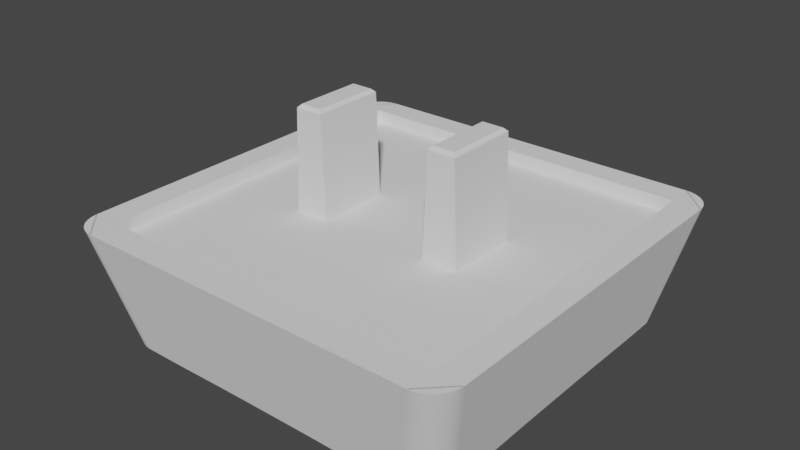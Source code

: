 # Source: choc-v1_15.5mm.blend  (saved by Blender 3.3.6; exported with 4.5.12 LTS)
import bpy
from mathutils import Matrix  # noqa: F401  (used for matrix-valued properties, if any)

bpy.ops.wm.read_factory_settings(use_empty=True)
scene = bpy.context.scene
scene.name = 'Scene'

# ---- collections
col_collection = bpy.data.collections.new('Collection'); scene.collection.children.link(col_collection)
col_parts = bpy.data.collections.new('Parts'); scene.collection.children.link(col_parts)

# ---- world
world_world = bpy.data.worlds.new('World'); scene.world = world_world
world_world.use_nodes = True; world_world.node_tree.nodes.clear()
_N = world_world.node_tree.nodes; _L = world_world.node_tree.links
n0 = _N.new('ShaderNodeOutputWorld'); n0.name = 'World Output'; n0.location = (300, 300)
n1 = _N.new('ShaderNodeBackground'); n1.name = 'Background'; n1.location = (10, 300)
n1.inputs[0].default_value = (0.05088, 0.05088, 0.05088, 1.0)
_L.new(n1.outputs[0], n0.inputs[0])
n0.is_active_output = True
world_world.color = (0.05088, 0.05088, 0.05088)
world_world.use_sun_shadow = False
world_world.sun_shadow_jitter_overblur = 0.0

# ---- meshes
me_kailh_choc_low_profile_keycap_002 = bpy.data.meshes.new('kailh_choc_low_profile_keycap.002')
me_kailh_choc_low_profile_keycap_002.from_pydata([(-2.1, 1.4, 4.0), (-3.45, 1.4, 4.0), (-2.1, -1.4, 4.0), (-3.45, -1.4, 4.0), (-2.25, 1.4, 0.125), (-3.3, 1.4, 0.125), (-2.25, -1.4, 0.125), (-3.3, -1.4, 0.125), (-2.375, -1.275, 0.0), (-2.375, 1.275, 0.0), (-3.175, -1.275, 0.0), (-3.175, 1.275, 0.0), (2.1, 1.4, 4.0), (3.45, 1.4, 4.0), (2.1, -1.4, 4.0), (3.45, -1.4, 4.0), (2.25, 1.4, 0.125), (3.3, 1.4, 0.125), (2.25, -1.4, 0.125), (3.3, -1.4, 0.125), (2.375, -1.275, 0.0), (2.375, 1.275, 0.0), (3.175, -1.275, 0.0), (3.175, 1.275, 0.0), (-7.747, 0.0, 3.5), (-6.714, 0.0, 7.97), (0.0, 0.0, 7.5), (0.0, 7.747, 3.5), (0.0, 6.714, 7.97), (-7.747, 6.714, 3.5), (-6.714, 7.747, 3.5), (0.0, 6.714, 3.494), (-6.714, 0.0, 3.494), (-6.714, 6.714, 3.5), (-6.714, 0.0, 3.996), (0.0, 0.0, 4.0), (0.0, 6.714, 3.996), (-6.714, 6.714, 4.008), (0.0, 1.119, 7.5), (0.0, 2.238, 7.539), (0.0, 3.357, 7.634), (0.0, 4.476, 7.758), (0.0, 5.595, 7.88), (-6.714, 5.595, 8.0), (-6.714, 4.476, 8.0), (-6.714, 3.357, 7.99), (-6.714, 2.238, 7.976), (-6.714, 1.119, 7.97), (-1.119, 6.714, 7.97), (-2.238, 6.714, 7.976), (-3.357, 6.714, 7.99), (-4.476, 6.714, 8.0), (-5.595, 6.714, 8.0), (-5.595, 0.0, 7.88), (-4.476, 0.0, 7.758), (-3.357, 0.0, 7.634), (-2.238, 0.0, 7.539), (-1.119, 0.0, 7.5), (-5.595, 5.595, 7.998), (-4.476, 5.595, 7.97), (-3.357, 5.595, 7.928), (-2.238, 5.595, 7.893), (-1.119, 5.595, 7.88), (-5.595, 4.476, 7.97), (-4.476, 4.476, 7.906), (-3.357, 4.476, 7.834), (-2.238, 4.476, 7.779), (-1.119, 4.476, 7.758), (-5.595, 3.357, 7.928), (-4.476, 3.357, 7.834), (-3.357, 3.357, 7.736), (-2.238, 3.357, 7.662), (-1.119, 3.357, 7.634), (-5.595, 2.238, 7.893), (-4.476, 2.238, 7.779), (-3.357, 2.238, 7.662), (-2.238, 2.238, 7.573), (-1.119, 2.238, 7.539), (-5.595, 1.119, 7.88), (-4.476, 1.119, 7.758), (-3.357, 1.119, 7.634), (-2.238, 1.119, 7.539), (-1.119, 1.119, 7.5), (-7.747, 6.646, 3.5), (-6.646, 7.747, 3.5), (-6.714, 7.747, 3.5), (-7.747, 6.714, 3.5), (-7.744, 6.732, 3.5), (-7.734, 6.818, 3.5), (-7.717, 6.903, 3.5), (-7.694, 6.986, 3.5), (-7.664, 7.067, 3.5), (-7.627, 7.146, 3.5), (-7.585, 7.221, 3.5), (-7.537, 7.293, 3.5), (-7.483, 7.361, 3.5), (-7.425, 7.425, 3.5), (-7.361, 7.483, 3.5), (-7.293, 7.537, 3.5), (-7.221, 7.585, 3.5), (-7.146, 7.627, 3.5), (-7.067, 7.664, 3.5), (-6.986, 7.694, 3.5), (-6.903, 7.717, 3.5), (-6.818, 7.734, 3.5), (-6.732, 7.744, 3.5), (-5.613, 6.714, 8.0), (-6.715, 5.613, 8.0), (-5.699, 6.711, 8.0), (-5.785, 6.701, 8.0), (-5.87, 6.684, 8.0), (-5.953, 6.661, 8.0), (-6.034, 6.631, 8.0), (-6.113, 6.594, 8.0), (-6.188, 6.552, 8.0), (-6.26, 6.504, 8.0), (-6.328, 6.45, 8.0), (-6.392, 6.392, 8.0), (-6.45, 6.328, 8.0), (-6.504, 6.26, 8.0), (-6.552, 6.188, 8.0), (-6.594, 6.113, 8.0), (-6.631, 6.034, 8.0), (-6.661, 5.953, 8.0), (-6.684, 5.87, 8.0), (-6.701, 5.785, 8.0), (-6.711, 5.699, 8.0), (7.747, 0.0, 3.5), (6.714, 0.0, 7.97), (7.747, 6.714, 3.5), (6.714, 7.747, 3.5), (6.714, 0.0, 3.494), (6.714, 6.714, 3.5), (6.714, 0.0, 3.996), (6.714, 6.714, 4.008), (6.714, 5.595, 8.0), (6.714, 4.476, 8.0), (6.714, 3.357, 7.99), (6.714, 2.238, 7.976), (6.714, 1.119, 7.97), (1.119, 6.714, 7.97), (2.238, 6.714, 7.976), (3.357, 6.714, 7.99), (4.476, 6.714, 8.0), (5.595, 6.714, 8.0), (5.595, 0.0, 7.88), (4.476, 0.0, 7.758), (3.357, 0.0, 7.634), (2.238, 0.0, 7.539), (1.119, 0.0, 7.5), (5.595, 5.595, 7.998), (4.476, 5.595, 7.97), (3.357, 5.595, 7.928), (2.238, 5.595, 7.893), (1.119, 5.595, 7.88), (5.595, 4.476, 7.97), (4.476, 4.476, 7.906), (3.357, 4.476, 7.834), (2.238, 4.476, 7.779), (1.119, 4.476, 7.758), (5.595, 3.357, 7.928), (4.476, 3.357, 7.834), (3.357, 3.357, 7.736), (2.238, 3.357, 7.662), (1.119, 3.357, 7.634), (5.595, 2.238, 7.893), (4.476, 2.238, 7.779), (3.357, 2.238, 7.662), (2.238, 2.238, 7.573), (1.119, 2.238, 7.539), (5.595, 1.119, 7.88), (4.476, 1.119, 7.758), (3.357, 1.119, 7.634), (2.238, 1.119, 7.539), (1.119, 1.119, 7.5), (7.747, 6.646, 3.5), (6.646, 7.747, 3.5), (6.714, 7.747, 3.5), (7.747, 6.714, 3.5), (7.744, 6.732, 3.5), (7.734, 6.818, 3.5), (7.717, 6.903, 3.5), (7.694, 6.986, 3.5), (7.664, 7.067, 3.5), (7.627, 7.146, 3.5), (7.585, 7.221, 3.5), (7.537, 7.293, 3.5), (7.483, 7.361, 3.5), (7.425, 7.425, 3.5), (7.361, 7.483, 3.5), (7.293, 7.537, 3.5), (7.221, 7.585, 3.5), (7.146, 7.627, 3.5), (7.067, 7.664, 3.5), (6.986, 7.694, 3.5), (6.903, 7.717, 3.5), (6.818, 7.734, 3.5), (6.732, 7.744, 3.5), (5.613, 6.714, 8.0), (6.715, 5.613, 8.0), (5.699, 6.711, 8.0), (5.785, 6.701, 8.0), (5.87, 6.684, 8.0), (5.953, 6.661, 8.0), (6.034, 6.631, 8.0), (6.113, 6.594, 8.0), (6.188, 6.552, 8.0), (6.26, 6.504, 8.0), (6.328, 6.45, 8.0), (6.392, 6.392, 8.0), (6.45, 6.328, 8.0), (6.504, 6.26, 8.0), (6.552, 6.188, 8.0), (6.594, 6.113, 8.0), (6.631, 6.034, 8.0), (6.661, 5.953, 8.0), (6.684, 5.87, 8.0), (6.701, 5.785, 8.0), (6.711, 5.699, 8.0), (0.0, -7.747, 3.5), (0.0, -6.714, 7.97), (-7.747, -6.714, 3.5), (-6.714, -7.747, 3.5), (0.0, -6.714, 3.494), (-6.714, -6.714, 3.5), (0.0, -6.714, 3.996), (-6.714, -6.714, 4.008), (0.0, -1.119, 7.5), (0.0, -2.238, 7.539), (0.0, -3.357, 7.634), (0.0, -4.476, 7.758), (0.0, -5.595, 7.88), (-6.714, -5.595, 8.0), (-6.714, -4.476, 8.0), (-6.714, -3.357, 7.99), (-6.714, -2.238, 7.976), (-6.714, -1.119, 7.97), (-1.119, -6.714, 7.97), (-2.238, -6.714, 7.976), (-3.357, -6.714, 7.99), (-4.476, -6.714, 8.0), (-5.595, -6.714, 8.0), (-5.595, -5.595, 7.998), (-4.476, -5.595, 7.97), (-3.357, -5.595, 7.928), (-2.238, -5.595, 7.893), (-1.119, -5.595, 7.88), (-5.595, -4.476, 7.97), (-4.476, -4.476, 7.906), (-3.357, -4.476, 7.834), (-2.238, -4.476, 7.779), (-1.119, -4.476, 7.758), (-5.595, -3.357, 7.928), (-4.476, -3.357, 7.834), (-3.357, -3.357, 7.736), (-2.238, -3.357, 7.662), (-1.119, -3.357, 7.634), (-5.595, -2.238, 7.893), (-4.476, -2.238, 7.779), (-3.357, -2.238, 7.662), (-2.238, -2.238, 7.573), (-1.119, -2.238, 7.539), (-5.595, -1.119, 7.88), (-4.476, -1.119, 7.758), (-3.357, -1.119, 7.634), (-2.238, -1.119, 7.539), (-1.119, -1.119, 7.5), (-7.747, -6.646, 3.5), (-6.646, -7.747, 3.5), (-6.714, -7.747, 3.5), (-7.747, -6.714, 3.5), (-7.744, -6.732, 3.5), (-7.734, -6.818, 3.5), (-7.717, -6.903, 3.5), (-7.694, -6.986, 3.5), (-7.664, -7.067, 3.5), (-7.627, -7.146, 3.5), (-7.585, -7.221, 3.5), (-7.537, -7.293, 3.5), (-7.483, -7.361, 3.5), (-7.425, -7.425, 3.5), (-7.361, -7.483, 3.5), (-7.293, -7.537, 3.5), (-7.221, -7.585, 3.5), (-7.146, -7.627, 3.5), (-7.067, -7.664, 3.5), (-6.986, -7.694, 3.5), (-6.903, -7.717, 3.5), (-6.818, -7.734, 3.5), (-6.732, -7.744, 3.5), (-5.613, -6.714, 8.0), (-6.715, -5.613, 8.0), (-5.699, -6.711, 8.0), (-5.785, -6.701, 8.0), (-5.87, -6.684, 8.0), (-5.953, -6.661, 8.0), (-6.034, -6.631, 8.0), (-6.113, -6.594, 8.0), (-6.188, -6.552, 8.0), (-6.26, -6.504, 8.0), (-6.328, -6.45, 8.0), (-6.392, -6.392, 8.0), (-6.45, -6.328, 8.0), (-6.504, -6.26, 8.0), (-6.552, -6.188, 8.0), (-6.594, -6.113, 8.0), (-6.631, -6.034, 8.0), (-6.661, -5.953, 8.0), (-6.684, -5.87, 8.0), (-6.701, -5.785, 8.0), (-6.711, -5.699, 8.0), (7.747, -6.714, 3.5), (6.714, -7.747, 3.5), (6.714, -6.714, 3.5), (6.714, -6.714, 4.008), (6.714, -5.595, 8.0), (6.714, -4.476, 8.0), (6.714, -3.357, 7.99), (6.714, -2.238, 7.976), (6.714, -1.119, 7.97), (1.119, -6.714, 7.97), (2.238, -6.714, 7.976), (3.357, -6.714, 7.99), (4.476, -6.714, 8.0), (5.595, -6.714, 8.0), (5.595, -5.595, 7.998), (4.476, -5.595, 7.97), (3.357, -5.595, 7.928), (2.238, -5.595, 7.893), (1.119, -5.595, 7.88), (5.595, -4.476, 7.97), (4.476, -4.476, 7.906), (3.357, -4.476, 7.834), (2.238, -4.476, 7.779), (1.119, -4.476, 7.758), (5.595, -3.357, 7.928), (4.476, -3.357, 7.834), (3.357, -3.357, 7.736), (2.238, -3.357, 7.662), (1.119, -3.357, 7.634), (5.595, -2.238, 7.893), (4.476, -2.238, 7.779), (3.357, -2.238, 7.662), (2.238, -2.238, 7.573), (1.119, -2.238, 7.539), (5.595, -1.119, 7.88), (4.476, -1.119, 7.758), (3.357, -1.119, 7.634), (2.238, -1.119, 7.539), (1.119, -1.119, 7.5), (7.747, -6.646, 3.5), (6.646, -7.747, 3.5), (6.714, -7.747, 3.5), (7.747, -6.714, 3.5), (7.744, -6.732, 3.5), (7.734, -6.818, 3.5), (7.717, -6.903, 3.5), (7.694, -6.986, 3.5), (7.664, -7.067, 3.5), (7.627, -7.146, 3.5), (7.585, -7.221, 3.5), (7.537, -7.293, 3.5), (7.483, -7.361, 3.5), (7.425, -7.425, 3.5), (7.361, -7.483, 3.5), (7.293, -7.537, 3.5), (7.221, -7.585, 3.5), (7.146, -7.627, 3.5), (7.067, -7.664, 3.5), (6.986, -7.694, 3.5), (6.903, -7.717, 3.5), (6.818, -7.734, 3.5), (6.732, -7.744, 3.5), (5.613, -6.714, 8.0), (6.715, -5.613, 8.0), (5.699, -6.711, 8.0), (5.785, -6.701, 8.0), (5.87, -6.684, 8.0), (5.953, -6.661, 8.0), (6.034, -6.631, 8.0), (6.113, -6.594, 8.0), (6.188, -6.552, 8.0), (6.26, -6.504, 8.0), (6.328, -6.45, 8.0), (6.392, -6.392, 8.0), (6.45, -6.328, 8.0), (6.504, -6.26, 8.0), (6.552, -6.188, 8.0), (6.594, -6.113, 8.0), (6.631, -6.034, 8.0), (6.661, -5.953, 8.0), (6.684, -5.87, 8.0), (6.701, -5.785, 8.0), (6.711, -5.699, 8.0)], [], [(10, 11, 9, 8), (4, 5, 1, 0), (9, 11, 5, 4), (6, 4, 0, 2), (5, 7, 3, 1), (7, 6, 2, 3), (11, 10, 7, 5), (10, 8, 6, 7), (8, 9, 4, 6), (22, 20, 21, 23), (16, 12, 13, 17), (21, 16, 17, 23), (18, 14, 12, 16), (17, 13, 15, 19), (19, 15, 14, 18), (23, 17, 19, 22), (22, 19, 18, 20), (20, 18, 16, 21), (82, 57, 26, 38), (32, 33, 37, 34), (29, 33, 32, 24), (24, 25, 47, 46, 45, 44, 43, 107, 83), (30, 27, 31, 33), (37, 36, 35, 34), (33, 31, 36, 37), (106, 108, 109, 110, 111, 112, 113, 114, 115, 116, 117, 118, 119, 120, 121, 122, 123, 124, 125, 126, 107, 43, 58, 52), (86, 85, 30, 33, 29), (48, 62, 42, 28), (62, 67, 41, 42), (67, 72, 40, 41), (72, 77, 39, 40), (77, 82, 38, 39), (52, 58, 59, 51), (51, 59, 60, 50), (50, 60, 61, 49), (49, 61, 62, 48), (43, 44, 63, 58), (58, 63, 64, 59), (59, 64, 65, 60), (60, 65, 66, 61), (61, 66, 67, 62), (44, 45, 68, 63), (63, 68, 69, 64), (64, 69, 70, 65), (65, 70, 71, 66), (66, 71, 72, 67), (45, 46, 73, 68), (68, 73, 74, 69), (69, 74, 75, 70), (70, 75, 76, 71), (71, 76, 77, 72), (46, 47, 78, 73), (73, 78, 79, 74), (74, 79, 80, 75), (75, 80, 81, 76), (76, 81, 82, 77), (47, 25, 53, 78), (78, 53, 54, 79), (79, 54, 55, 80), (80, 55, 56, 81), (81, 56, 57, 82), (83, 87, 88, 89, 90, 91, 92, 93, 94, 95, 96, 97, 98, 99, 100, 101, 102, 103, 104, 105, 84, 85, 86), (106, 84, 105, 108), (108, 105, 104, 109), (109, 104, 103, 110), (110, 103, 102, 111), (111, 102, 101, 112), (112, 101, 100, 113), (113, 100, 99, 114), (114, 99, 98, 115), (115, 98, 97, 116), (116, 97, 96, 117), (117, 96, 95, 118), (118, 95, 94, 119), (119, 94, 93, 120), (120, 93, 92, 121), (121, 92, 91, 122), (122, 91, 90, 123), (123, 90, 89, 124), (124, 89, 88, 125), (125, 88, 87, 126), (126, 87, 83, 107), (84, 106, 52, 51, 50, 49, 48, 28, 27), (174, 38, 26, 149), (131, 133, 134, 132), (129, 127, 131, 132), (127, 175, 199, 135, 136, 137, 138, 139, 128), (130, 132, 31, 27), (134, 133, 35, 36), (132, 134, 36, 31), (198, 144, 150, 135, 199, 218, 217, 216, 215, 214, 213, 212, 211, 210, 209, 208, 207, 206, 205, 204, 203, 202, 201, 200), (178, 129, 132, 130, 177), (140, 28, 42, 154), (154, 42, 41, 159), (159, 41, 40, 164), (164, 40, 39, 169), (169, 39, 38, 174), (144, 143, 151, 150), (143, 142, 152, 151), (142, 141, 153, 152), (141, 140, 154, 153), (135, 150, 155, 136), (150, 151, 156, 155), (151, 152, 157, 156), (152, 153, 158, 157), (153, 154, 159, 158), (136, 155, 160, 137), (155, 156, 161, 160), (156, 157, 162, 161), (157, 158, 163, 162), (158, 159, 164, 163), (137, 160, 165, 138), (160, 161, 166, 165), (161, 162, 167, 166), (162, 163, 168, 167), (163, 164, 169, 168), (138, 165, 170, 139), (165, 166, 171, 170), (166, 167, 172, 171), (167, 168, 173, 172), (168, 169, 174, 173), (139, 170, 145, 128), (170, 171, 146, 145), (171, 172, 147, 146), (172, 173, 148, 147), (173, 174, 149, 148), (175, 178, 177, 176, 197, 196, 195, 194, 193, 192, 191, 190, 189, 188, 187, 186, 185, 184, 183, 182, 181, 180, 179), (198, 200, 197, 176), (200, 201, 196, 197), (201, 202, 195, 196), (202, 203, 194, 195), (203, 204, 193, 194), (204, 205, 192, 193), (205, 206, 191, 192), (206, 207, 190, 191), (207, 208, 189, 190), (208, 209, 188, 189), (209, 210, 187, 188), (210, 211, 186, 187), (211, 212, 185, 186), (212, 213, 184, 185), (213, 214, 183, 184), (214, 215, 182, 183), (215, 216, 181, 182), (216, 217, 180, 181), (217, 218, 179, 180), (218, 199, 175, 179), (176, 27, 28, 140, 141, 142, 143, 144, 198), (266, 227, 26, 57), (32, 34, 226, 224), (221, 24, 32, 224), (24, 267, 291, 232, 233, 234, 235, 236, 25), (222, 224, 223, 219), (226, 34, 35, 225), (224, 226, 225, 223), (290, 241, 242, 232, 291, 310, 309, 308, 307, 306, 305, 304, 303, 302, 301, 300, 299, 298, 297, 296, 295, 294, 293, 292), (270, 221, 224, 222, 269), (237, 220, 231, 246), (246, 231, 230, 251), (251, 230, 229, 256), (256, 229, 228, 261), (261, 228, 227, 266), (241, 240, 243, 242), (240, 239, 244, 243), (239, 238, 245, 244), (238, 237, 246, 245), (232, 242, 247, 233), (242, 243, 248, 247), (243, 244, 249, 248), (244, 245, 250, 249), (245, 246, 251, 250), (233, 247, 252, 234), (247, 248, 253, 252), (248, 249, 254, 253), (249, 250, 255, 254), (250, 251, 256, 255), (234, 252, 257, 235), (252, 253, 258, 257), (253, 254, 259, 258), (254, 255, 260, 259), (255, 256, 261, 260), (235, 257, 262, 236), (257, 258, 263, 262), (258, 259, 264, 263), (259, 260, 265, 264), (260, 261, 266, 265), (236, 262, 53, 25), (262, 263, 54, 53), (263, 264, 55, 54), (264, 265, 56, 55), (265, 266, 57, 56), (267, 270, 269, 268, 289, 288, 287, 286, 285, 284, 283, 282, 281, 280, 279, 278, 277, 276, 275, 274, 273, 272, 271), (290, 292, 289, 268), (292, 293, 288, 289), (293, 294, 287, 288), (294, 295, 286, 287), (295, 296, 285, 286), (296, 297, 284, 285), (297, 298, 283, 284), (298, 299, 282, 283), (299, 300, 281, 282), (300, 301, 280, 281), (301, 302, 279, 280), (302, 303, 278, 279), (303, 304, 277, 278), (304, 305, 276, 277), (305, 306, 275, 276), (306, 307, 274, 275), (307, 308, 273, 274), (308, 309, 272, 273), (309, 310, 271, 272), (310, 291, 267, 271), (268, 219, 220, 237, 238, 239, 240, 241, 290), (349, 149, 26, 227), (131, 313, 314, 133), (311, 313, 131, 127), (127, 128, 319, 318, 317, 316, 315, 374, 350), (312, 219, 223, 313), (314, 225, 35, 133), (313, 223, 225, 314), (373, 375, 376, 377, 378, 379, 380, 381, 382, 383, 384, 385, 386, 387, 388, 389, 390, 391, 392, 393, 374, 315, 325, 324), (353, 352, 312, 313, 311), (320, 329, 231, 220), (329, 334, 230, 231), (334, 339, 229, 230), (339, 344, 228, 229), (344, 349, 227, 228), (324, 325, 326, 323), (323, 326, 327, 322), (322, 327, 328, 321), (321, 328, 329, 320), (315, 316, 330, 325), (325, 330, 331, 326), (326, 331, 332, 327), (327, 332, 333, 328), (328, 333, 334, 329), (316, 317, 335, 330), (330, 335, 336, 331), (331, 336, 337, 332), (332, 337, 338, 333), (333, 338, 339, 334), (317, 318, 340, 335), (335, 340, 341, 336), (336, 341, 342, 337), (337, 342, 343, 338), (338, 343, 344, 339), (318, 319, 345, 340), (340, 345, 346, 341), (341, 346, 347, 342), (342, 347, 348, 343), (343, 348, 349, 344), (319, 128, 145, 345), (345, 145, 146, 346), (346, 146, 147, 347), (347, 147, 148, 348), (348, 148, 149, 349), (350, 354, 355, 356, 357, 358, 359, 360, 361, 362, 363, 364, 365, 366, 367, 368, 369, 370, 371, 372, 351, 352, 353), (373, 351, 372, 375), (375, 372, 371, 376), (376, 371, 370, 377), (377, 370, 369, 378), (378, 369, 368, 379), (379, 368, 367, 380), (380, 367, 366, 381), (381, 366, 365, 382), (382, 365, 364, 383), (383, 364, 363, 384), (384, 363, 362, 385), (385, 362, 361, 386), (386, 361, 360, 387), (387, 360, 359, 388), (388, 359, 358, 389), (389, 358, 357, 390), (390, 357, 356, 391), (391, 356, 355, 392), (392, 355, 354, 393), (393, 354, 350, 374), (351, 373, 324, 323, 322, 321, 320, 220, 219)])
_uv = me_kailh_choc_low_profile_keycap_002.uv_layers.new(name='UVMap')
_uv.uv.foreach_set('vector', [0.0, 0.0, 0.0, 0.0, 0.0, 0.0, 0.0, 0.0, 0.0, 0.0, 0.0, 0.0, 0.0, 0.0, 0.0, 0.0, 0.0, 0.0, 0.0, 0.0, 0.0, 0.0, 0.0, 0.0, 0.0, 0.0, 0.0, 0.0, 0.0, 0.0, 0.0, 0.0, 0.0, 0.0, 0.0, 0.0, 0.0, 0.0, 0.0, 0.0, 0.0, 0.0, 0.0, 0.0, 0.0, 0.0, 0.0, 0.0, 0.0, 0.0, 0.0, 0.0, 0.0, 0.0, 0.0, 0.0, 0.0, 0.0, 0.0, 0.0, 0.0, 0.0, 0.0, 0.0, 0.0, 0.0, 0.0, 0.0, 0.0, 0.0, 0.0, 0.0, 0.0, 0.0, 0.0, 0.0, 0.0, 0.0, 0.0, 0.0, 0.0, 0.0, 0.0, 0.0, 0.0, 0.0, 0.0, 0.0, 0.0, 0.0, 0.0, 0.0, 0.0, 0.0, 0.0, 0.0, 0.0, 0.0, 0.0, 0.0, 0.0, 0.0, 0.0, 0.0, 0.0, 0.0, 0.0, 0.0, 0.0, 0.0, 0.0, 0.0, 0.0, 0.0, 0.0, 0.0, 0.0, 0.0, 0.0, 0.0, 0.0, 0.0, 0.0, 0.0, 0.0, 0.0, 0.0, 0.0, 0.0, 0.0, 0.0, 0.0, 0.0, 0.0, 0.0, 0.0, 0.0, 0.0, 0.0, 0.0, 0.0, 0.0, 0.0, 0.0, 0.0, 0.0, 0.0, 0.0, 0.0, 0.0, 0.0, 0.0, 0.25, 0.75, 0.25, 0.625, 0.25, 0.625, 0.25, 0.75, 0.125, 0.625, 0.25, 0.625, 0.25, 0.75, 0.125, 0.75, 0.0, 0.0, 0.0, 0.0, 0.0, 0.0, 0.0, 0.0, 0.0, 0.0, 0.0, 0.0, 0.0, 0.0, 0.0, 0.0, 0.0, 0.0, 0.25, 0.5, 0.375, 0.5, 0.375, 0.5375, 0.25, 0.625, 0.25, 0.625, 0.375, 0.5375, 0.375, 0.75, 0.25, 0.75, 0.25, 0.625, 0.375, 0.5375, 0.375, 0.5375, 0.25, 0.625, 0.0, 0.0, 0.0, 0.0, 0.0, 0.0, 0.0, 0.0, 0.0, 0.0, 0.0, 0.0, 0.0, 0.0, 0.0, 0.0, 0.0, 0.0, 0.0, 0.0, 0.0, 0.0, 0.0, 0.0, 0.0, 0.0, 0.0, 0.0, 0.0, 0.0, 0.0, 0.0, 0.0, 0.0, 0.0, 0.0, 0.0, 0.0, 0.0, 0.0, 0.0, 0.0, 0.0, 0.0, 0.0, 0.0, 0.0, 0.0, 0.125, 0.625, 0.25, 0.5, 0.25, 0.5, 0.25, 0.625, 0.125, 0.625, 0.0, 0.0, 0.0, 0.0, 0.0, 0.0, 0.0, 0.0, 0.0, 0.0, 0.0, 0.0, 0.0, 0.0, 0.0, 0.0, 0.0, 0.0, 0.0, 0.0, 0.0, 0.0, 0.0, 0.0, 0.0, 0.0, 0.0, 0.0, 0.0, 0.0, 0.0, 0.0, 0.0, 0.0, 0.0, 0.0, 0.0, 0.0, 0.0, 0.0, 0.0, 0.0, 0.0, 0.0, 0.0, 0.0, 0.0, 0.0, 0.0, 0.0, 0.0, 0.0, 0.0, 0.0, 0.0, 0.0, 0.0, 0.0, 0.0, 0.0, 0.0, 0.0, 0.0, 0.0, 0.0, 0.0, 0.0, 0.0, 0.0, 0.0, 0.0, 0.0, 0.0, 0.0, 0.0, 0.0, 0.0, 0.0, 0.0, 0.0, 0.0, 0.0, 0.0, 0.0, 0.0, 0.0, 0.0, 0.0, 0.0, 0.0, 0.0, 0.0, 0.0, 0.0, 0.0, 0.0, 0.0, 0.0, 0.0, 0.0, 0.0, 0.0, 0.0, 0.0, 0.0, 0.0, 0.0, 0.0, 0.0, 0.0, 0.0, 0.0, 0.0, 0.0, 0.0, 0.0, 0.0, 0.0, 0.0, 0.0, 0.0, 0.0, 0.0, 0.0, 0.0, 0.0, 0.0, 0.0, 0.0, 0.0, 0.0, 0.0, 0.0, 0.0, 0.0, 0.0, 0.0, 0.0, 0.0, 0.0, 0.0, 0.0, 0.0, 0.0, 0.0, 0.0, 0.0, 0.0, 0.0, 0.0, 0.0, 0.0, 0.0, 0.0, 0.0, 0.0, 0.0, 0.0, 0.0, 0.0, 0.0, 0.0, 0.0, 0.0, 0.0, 0.0, 0.0, 0.0, 0.0, 0.0, 0.0, 0.0, 0.0, 0.0, 0.0, 0.0, 0.0, 0.0, 0.0, 0.0, 0.0, 0.0, 0.0, 0.0, 0.0, 0.0, 0.0, 0.0, 0.0, 0.0, 0.0, 0.0, 0.0, 0.0, 0.0, 0.0, 0.0, 0.0, 0.0, 0.0, 0.0, 0.0, 0.0, 0.0, 0.0, 0.0, 0.0, 0.0, 0.0, 0.0, 0.0, 0.0, 0.0, 0.0, 0.0, 0.0, 0.0, 0.0, 0.0, 0.0, 0.0, 0.0, 0.0, 0.0, 0.0, 0.0, 0.0, 0.0, 0.0, 0.0, 0.0, 0.0, 0.0, 0.0, 0.0, 0.0, 0.0, 0.0, 0.0, 0.0, 0.0, 0.0, 0.0, 0.0, 0.0, 0.0, 0.0, 0.0, 0.0, 0.0, 0.0, 0.0, 0.0, 0.0, 0.0, 0.0, 0.0, 0.0, 0.0, 0.0, 0.0, 0.0, 0.0, 0.0, 0.0, 0.0, 0.0, 0.0, 0.0, 0.0, 0.0, 0.0, 0.0, 0.0, 0.0, 0.0, 0.0, 0.0, 0.0, 0.0, 0.0, 0.0, 0.0, 0.0, 0.0, 0.0, 0.0, 0.0, 0.0, 0.0, 0.0, 0.0, 0.0, 0.0, 0.0, 0.0, 0.0, 0.0, 0.0, 0.0, 0.0, 0.0, 0.0, 0.0, 0.0, 0.0, 0.0, 0.0, 0.0, 0.0, 0.0, 0.0, 0.0, 0.0, 0.0, 0.0, 0.0, 0.0, 0.0, 0.0, 0.0, 0.0, 0.0, 0.0, 0.0, 0.0, 0.0, 0.0, 0.0, 0.0, 0.0, 0.0, 0.0, 0.0, 0.0, 0.0, 0.0, 0.0, 0.0, 0.0, 0.0, 0.0, 0.0, 0.0, 0.0, 0.0, 0.0, 0.0, 0.0, 0.0, 0.0, 0.0, 0.0, 0.0, 0.0, 0.0, 0.0, 0.0, 0.0, 0.0, 0.0, 0.0, 0.0, 0.0, 0.0, 0.0, 0.0, 0.0, 0.0, 0.0, 0.0, 0.0, 0.0, 0.0, 0.0, 0.0, 0.0, 0.0, 0.0, 0.0, 0.0, 0.0, 0.0, 0.0, 0.0, 0.0, 0.0, 0.0, 0.0, 0.0, 0.0, 0.0, 0.0, 0.0, 0.0, 0.0, 0.0, 0.0, 0.0, 0.0, 0.0, 0.0, 0.0, 0.0, 0.0, 0.0, 0.0, 0.0, 0.0, 0.0, 0.0, 0.0, 0.0, 0.0, 0.0, 0.0, 0.0, 0.0, 0.0, 0.0, 0.0, 0.0, 0.0, 0.0, 0.0, 0.0, 0.0, 0.0, 0.0, 0.0, 0.0, 0.0, 0.0, 0.0, 0.0, 0.0, 0.0, 0.0, 0.0, 0.0, 0.0, 0.0, 0.0, 0.0, 0.0, 0.0, 0.0, 0.0, 0.0, 0.0, 0.0, 0.0, 0.0, 0.0, 0.0, 0.0, 0.0, 0.0, 0.0, 0.0, 0.0, 0.0, 0.0, 0.0, 0.0, 0.0, 0.0, 0.0, 0.0, 0.0, 0.0, 0.0, 0.0, 0.0, 0.0, 0.0, 0.0, 0.0, 0.0, 0.0, 0.0, 0.0, 0.0, 0.0, 0.0, 0.0, 0.0, 0.0, 0.0, 0.0, 0.0, 0.0, 0.0, 0.0, 0.0, 0.0, 0.0, 0.0, 0.0, 0.0, 0.0, 0.0, 0.0, 0.0, 0.25, 0.75, 0.25, 0.75, 0.25, 0.625, 0.25, 0.625, 0.125, 0.625, 0.125, 0.75, 0.25, 0.75, 0.25, 0.625, 0.0, 0.0, 0.0, 0.0, 0.0, 0.0, 0.0, 0.0, 0.0, 0.0, 0.0, 0.0, 0.0, 0.0, 0.0, 0.0, 0.0, 0.0, 0.25, 0.5, 0.25, 0.625, 0.375, 0.5375, 0.375, 0.5, 0.25, 0.625, 0.25, 0.75, 0.375, 0.75, 0.375, 0.5375, 0.25, 0.625, 0.25, 0.625, 0.375, 0.5375, 0.375, 0.5375, 0.0, 0.0, 0.0, 0.0, 0.0, 0.0, 0.0, 0.0, 0.0, 0.0, 0.0, 0.0, 0.0, 0.0, 0.0, 0.0, 0.0, 0.0, 0.0, 0.0, 0.0, 0.0, 0.0, 0.0, 0.0, 0.0, 0.0, 0.0, 0.0, 0.0, 0.0, 0.0, 0.0, 0.0, 0.0, 0.0, 0.0, 0.0, 0.0, 0.0, 0.0, 0.0, 0.0, 0.0, 0.0, 0.0, 0.0, 0.0, 0.125, 0.625, 0.125, 0.625, 0.25, 0.625, 0.25, 0.5, 0.25, 0.5, 0.0, 0.0, 0.0, 0.0, 0.0, 0.0, 0.0, 0.0, 0.0, 0.0, 0.0, 0.0, 0.0, 0.0, 0.0, 0.0, 0.0, 0.0, 0.0, 0.0, 0.0, 0.0, 0.0, 0.0, 0.0, 0.0, 0.0, 0.0, 0.0, 0.0, 0.0, 0.0, 0.0, 0.0, 0.0, 0.0, 0.0, 0.0, 0.0, 0.0, 0.0, 0.0, 0.0, 0.0, 0.0, 0.0, 0.0, 0.0, 0.0, 0.0, 0.0, 0.0, 0.0, 0.0, 0.0, 0.0, 0.0, 0.0, 0.0, 0.0, 0.0, 0.0, 0.0, 0.0, 0.0, 0.0, 0.0, 0.0, 0.0, 0.0, 0.0, 0.0, 0.0, 0.0, 0.0, 0.0, 0.0, 0.0, 0.0, 0.0, 0.0, 0.0, 0.0, 0.0, 0.0, 0.0, 0.0, 0.0, 0.0, 0.0, 0.0, 0.0, 0.0, 0.0, 0.0, 0.0, 0.0, 0.0, 0.0, 0.0, 0.0, 0.0, 0.0, 0.0, 0.0, 0.0, 0.0, 0.0, 0.0, 0.0, 0.0, 0.0, 0.0, 0.0, 0.0, 0.0, 0.0, 0.0, 0.0, 0.0, 0.0, 0.0, 0.0, 0.0, 0.0, 0.0, 0.0, 0.0, 0.0, 0.0, 0.0, 0.0, 0.0, 0.0, 0.0, 0.0, 0.0, 0.0, 0.0, 0.0, 0.0, 0.0, 0.0, 0.0, 0.0, 0.0, 0.0, 0.0, 0.0, 0.0, 0.0, 0.0, 0.0, 0.0, 0.0, 0.0, 0.0, 0.0, 0.0, 0.0, 0.0, 0.0, 0.0, 0.0, 0.0, 0.0, 0.0, 0.0, 0.0, 0.0, 0.0, 0.0, 0.0, 0.0, 0.0, 0.0, 0.0, 0.0, 0.0, 0.0, 0.0, 0.0, 0.0, 0.0, 0.0, 0.0, 0.0, 0.0, 0.0, 0.0, 0.0, 0.0, 0.0, 0.0, 0.0, 0.0, 0.0, 0.0, 0.0, 0.0, 0.0, 0.0, 0.0, 0.0, 0.0, 0.0, 0.0, 0.0, 0.0, 0.0, 0.0, 0.0, 0.0, 0.0, 0.0, 0.0, 0.0, 0.0, 0.0, 0.0, 0.0, 0.0, 0.0, 0.0, 0.0, 0.0, 0.0, 0.0, 0.0, 0.0, 0.0, 0.0, 0.0, 0.0, 0.0, 0.0, 0.0, 0.0, 0.0, 0.0, 0.0, 0.0, 0.0, 0.0, 0.0, 0.0, 0.0, 0.0, 0.0, 0.0, 0.0, 0.0, 0.0, 0.0, 0.0, 0.0, 0.0, 0.0, 0.0, 0.0, 0.0, 0.0, 0.0, 0.0, 0.0, 0.0, 0.0, 0.0, 0.0, 0.0, 0.0, 0.0, 0.0, 0.0, 0.0, 0.0, 0.0, 0.0, 0.0, 0.0, 0.0, 0.0, 0.0, 0.0, 0.0, 0.0, 0.0, 0.0, 0.0, 0.0, 0.0, 0.0, 0.0, 0.0, 0.0, 0.0, 0.0, 0.0, 0.0, 0.0, 0.0, 0.0, 0.0, 0.0, 0.0, 0.0, 0.0, 0.0, 0.0, 0.0, 0.0, 0.0, 0.0, 0.0, 0.0, 0.0, 0.0, 0.0, 0.0, 0.0, 0.0, 0.0, 0.0, 0.0, 0.0, 0.0, 0.0, 0.0, 0.0, 0.0, 0.0, 0.0, 0.0, 0.0, 0.0, 0.0, 0.0, 0.0, 0.0, 0.0, 0.0, 0.0, 0.0, 0.0, 0.0, 0.0, 0.0, 0.0, 0.0, 0.0, 0.0, 0.0, 0.0, 0.0, 0.0, 0.0, 0.0, 0.0, 0.0, 0.0, 0.0, 0.0, 0.0, 0.0, 0.0, 0.0, 0.0, 0.0, 0.0, 0.0, 0.0, 0.0, 0.0, 0.0, 0.0, 0.0, 0.0, 0.0, 0.0, 0.0, 0.0, 0.0, 0.0, 0.0, 0.0, 0.0, 0.0, 0.0, 0.0, 0.0, 0.0, 0.0, 0.0, 0.0, 0.0, 0.0, 0.0, 0.0, 0.0, 0.0, 0.0, 0.0, 0.0, 0.0, 0.0, 0.0, 0.0, 0.0, 0.0, 0.0, 0.0, 0.0, 0.0, 0.0, 0.0, 0.0, 0.0, 0.0, 0.0, 0.0, 0.0, 0.0, 0.0, 0.0, 0.0, 0.0, 0.0, 0.0, 0.0, 0.0, 0.0, 0.0, 0.0, 0.0, 0.0, 0.0, 0.0, 0.0, 0.0, 0.0, 0.0, 0.0, 0.0, 0.0, 0.0, 0.0, 0.0, 0.0, 0.0, 0.0, 0.0, 0.0, 0.0, 0.0, 0.0, 0.0, 0.0, 0.0, 0.0, 0.0, 0.0, 0.0, 0.0, 0.0, 0.0, 0.0, 0.0, 0.0, 0.0, 0.0, 0.0, 0.0, 0.0, 0.0, 0.0, 0.0, 0.0, 0.0, 0.0, 0.0, 0.0, 0.0, 0.0, 0.0, 0.0, 0.0, 0.0, 0.0, 0.0, 0.0, 0.0, 0.0, 0.0, 0.0, 0.0, 0.0, 0.0, 0.0, 0.0, 0.0, 0.0, 0.0, 0.0, 0.0, 0.25, 0.75, 0.25, 0.75, 0.25, 0.625, 0.25, 0.625, 0.125, 0.625, 0.125, 0.75, 0.25, 0.75, 0.25, 0.625, 0.0, 0.0, 0.0, 0.0, 0.0, 0.0, 0.0, 0.0, 0.0, 0.0, 0.0, 0.0, 0.0, 0.0, 0.0, 0.0, 0.0, 0.0, 0.25, 0.5, 0.25, 0.625, 0.375, 0.5375, 0.375, 0.5, 0.25, 0.625, 0.25, 0.75, 0.375, 0.75, 0.375, 0.5375, 0.25, 0.625, 0.25, 0.625, 0.375, 0.5375, 0.375, 0.5375, 0.0, 0.0, 0.0, 0.0, 0.0, 0.0, 0.0, 0.0, 0.0, 0.0, 0.0, 0.0, 0.0, 0.0, 0.0, 0.0, 0.0, 0.0, 0.0, 0.0, 0.0, 0.0, 0.0, 0.0, 0.0, 0.0, 0.0, 0.0, 0.0, 0.0, 0.0, 0.0, 0.0, 0.0, 0.0, 0.0, 0.0, 0.0, 0.0, 0.0, 0.0, 0.0, 0.0, 0.0, 0.0, 0.0, 0.0, 0.0, 0.125, 0.625, 0.125, 0.625, 0.25, 0.625, 0.25, 0.5, 0.25, 0.5, 0.0, 0.0, 0.0, 0.0, 0.0, 0.0, 0.0, 0.0, 0.0, 0.0, 0.0, 0.0, 0.0, 0.0, 0.0, 0.0, 0.0, 0.0, 0.0, 0.0, 0.0, 0.0, 0.0, 0.0, 0.0, 0.0, 0.0, 0.0, 0.0, 0.0, 0.0, 0.0, 0.0, 0.0, 0.0, 0.0, 0.0, 0.0, 0.0, 0.0, 0.0, 0.0, 0.0, 0.0, 0.0, 0.0, 0.0, 0.0, 0.0, 0.0, 0.0, 0.0, 0.0, 0.0, 0.0, 0.0, 0.0, 0.0, 0.0, 0.0, 0.0, 0.0, 0.0, 0.0, 0.0, 0.0, 0.0, 0.0, 0.0, 0.0, 0.0, 0.0, 0.0, 0.0, 0.0, 0.0, 0.0, 0.0, 0.0, 0.0, 0.0, 0.0, 0.0, 0.0, 0.0, 0.0, 0.0, 0.0, 0.0, 0.0, 0.0, 0.0, 0.0, 0.0, 0.0, 0.0, 0.0, 0.0, 0.0, 0.0, 0.0, 0.0, 0.0, 0.0, 0.0, 0.0, 0.0, 0.0, 0.0, 0.0, 0.0, 0.0, 0.0, 0.0, 0.0, 0.0, 0.0, 0.0, 0.0, 0.0, 0.0, 0.0, 0.0, 0.0, 0.0, 0.0, 0.0, 0.0, 0.0, 0.0, 0.0, 0.0, 0.0, 0.0, 0.0, 0.0, 0.0, 0.0, 0.0, 0.0, 0.0, 0.0, 0.0, 0.0, 0.0, 0.0, 0.0, 0.0, 0.0, 0.0, 0.0, 0.0, 0.0, 0.0, 0.0, 0.0, 0.0, 0.0, 0.0, 0.0, 0.0, 0.0, 0.0, 0.0, 0.0, 0.0, 0.0, 0.0, 0.0, 0.0, 0.0, 0.0, 0.0, 0.0, 0.0, 0.0, 0.0, 0.0, 0.0, 0.0, 0.0, 0.0, 0.0, 0.0, 0.0, 0.0, 0.0, 0.0, 0.0, 0.0, 0.0, 0.0, 0.0, 0.0, 0.0, 0.0, 0.0, 0.0, 0.0, 0.0, 0.0, 0.0, 0.0, 0.0, 0.0, 0.0, 0.0, 0.0, 0.0, 0.0, 0.0, 0.0, 0.0, 0.0, 0.0, 0.0, 0.0, 0.0, 0.0, 0.0, 0.0, 0.0, 0.0, 0.0, 0.0, 0.0, 0.0, 0.0, 0.0, 0.0, 0.0, 0.0, 0.0, 0.0, 0.0, 0.0, 0.0, 0.0, 0.0, 0.0, 0.0, 0.0, 0.0, 0.0, 0.0, 0.0, 0.0, 0.0, 0.0, 0.0, 0.0, 0.0, 0.0, 0.0, 0.0, 0.0, 0.0, 0.0, 0.0, 0.0, 0.0, 0.0, 0.0, 0.0, 0.0, 0.0, 0.0, 0.0, 0.0, 0.0, 0.0, 0.0, 0.0, 0.0, 0.0, 0.0, 0.0, 0.0, 0.0, 0.0, 0.0, 0.0, 0.0, 0.0, 0.0, 0.0, 0.0, 0.0, 0.0, 0.0, 0.0, 0.0, 0.0, 0.0, 0.0, 0.0, 0.0, 0.0, 0.0, 0.0, 0.0, 0.0, 0.0, 0.0, 0.0, 0.0, 0.0, 0.0, 0.0, 0.0, 0.0, 0.0, 0.0, 0.0, 0.0, 0.0, 0.0, 0.0, 0.0, 0.0, 0.0, 0.0, 0.0, 0.0, 0.0, 0.0, 0.0, 0.0, 0.0, 0.0, 0.0, 0.0, 0.0, 0.0, 0.0, 0.0, 0.0, 0.0, 0.0, 0.0, 0.0, 0.0, 0.0, 0.0, 0.0, 0.0, 0.0, 0.0, 0.0, 0.0, 0.0, 0.0, 0.0, 0.0, 0.0, 0.0, 0.0, 0.0, 0.0, 0.0, 0.0, 0.0, 0.0, 0.0, 0.0, 0.0, 0.0, 0.0, 0.0, 0.0, 0.0, 0.0, 0.0, 0.0, 0.0, 0.0, 0.0, 0.0, 0.0, 0.0, 0.0, 0.0, 0.0, 0.0, 0.0, 0.0, 0.0, 0.0, 0.0, 0.0, 0.0, 0.0, 0.0, 0.0, 0.0, 0.0, 0.0, 0.0, 0.0, 0.0, 0.0, 0.0, 0.0, 0.0, 0.0, 0.0, 0.0, 0.0, 0.0, 0.0, 0.0, 0.0, 0.0, 0.0, 0.0, 0.0, 0.0, 0.0, 0.0, 0.0, 0.0, 0.0, 0.0, 0.0, 0.0, 0.0, 0.0, 0.0, 0.0, 0.0, 0.0, 0.0, 0.0, 0.0, 0.0, 0.0, 0.0, 0.0, 0.0, 0.0, 0.0, 0.0, 0.0, 0.0, 0.0, 0.0, 0.0, 0.0, 0.0, 0.0, 0.0, 0.0, 0.0, 0.0, 0.0, 0.0, 0.0, 0.0, 0.0, 0.0, 0.0, 0.0, 0.0, 0.0, 0.0, 0.0, 0.0, 0.0, 0.0, 0.0, 0.0, 0.0, 0.0, 0.0, 0.0, 0.0, 0.0, 0.0, 0.0, 0.0, 0.0, 0.0, 0.0, 0.0, 0.0, 0.0, 0.0, 0.0, 0.0, 0.0, 0.0, 0.0, 0.0, 0.0, 0.0, 0.0, 0.0, 0.0, 0.0, 0.0, 0.0, 0.0, 0.0, 0.0, 0.25, 0.75, 0.25, 0.625, 0.25, 0.625, 0.25, 0.75, 0.125, 0.625, 0.25, 0.625, 0.25, 0.75, 0.125, 0.75, 0.0, 0.0, 0.0, 0.0, 0.0, 0.0, 0.0, 0.0, 0.0, 0.0, 0.0, 0.0, 0.0, 0.0, 0.0, 0.0, 0.0, 0.0, 0.25, 0.5, 0.375, 0.5, 0.375, 0.5375, 0.25, 0.625, 0.25, 0.625, 0.375, 0.5375, 0.375, 0.75, 0.25, 0.75, 0.25, 0.625, 0.375, 0.5375, 0.375, 0.5375, 0.25, 0.625, 0.0, 0.0, 0.0, 0.0, 0.0, 0.0, 0.0, 0.0, 0.0, 0.0, 0.0, 0.0, 0.0, 0.0, 0.0, 0.0, 0.0, 0.0, 0.0, 0.0, 0.0, 0.0, 0.0, 0.0, 0.0, 0.0, 0.0, 0.0, 0.0, 0.0, 0.0, 0.0, 0.0, 0.0, 0.0, 0.0, 0.0, 0.0, 0.0, 0.0, 0.0, 0.0, 0.0, 0.0, 0.0, 0.0, 0.0, 0.0, 0.125, 0.625, 0.25, 0.5, 0.25, 0.5, 0.25, 0.625, 0.125, 0.625, 0.0, 0.0, 0.0, 0.0, 0.0, 0.0, 0.0, 0.0, 0.0, 0.0, 0.0, 0.0, 0.0, 0.0, 0.0, 0.0, 0.0, 0.0, 0.0, 0.0, 0.0, 0.0, 0.0, 0.0, 0.0, 0.0, 0.0, 0.0, 0.0, 0.0, 0.0, 0.0, 0.0, 0.0, 0.0, 0.0, 0.0, 0.0, 0.0, 0.0, 0.0, 0.0, 0.0, 0.0, 0.0, 0.0, 0.0, 0.0, 0.0, 0.0, 0.0, 0.0, 0.0, 0.0, 0.0, 0.0, 0.0, 0.0, 0.0, 0.0, 0.0, 0.0, 0.0, 0.0, 0.0, 0.0, 0.0, 0.0, 0.0, 0.0, 0.0, 0.0, 0.0, 0.0, 0.0, 0.0, 0.0, 0.0, 0.0, 0.0, 0.0, 0.0, 0.0, 0.0, 0.0, 0.0, 0.0, 0.0, 0.0, 0.0, 0.0, 0.0, 0.0, 0.0, 0.0, 0.0, 0.0, 0.0, 0.0, 0.0, 0.0, 0.0, 0.0, 0.0, 0.0, 0.0, 0.0, 0.0, 0.0, 0.0, 0.0, 0.0, 0.0, 0.0, 0.0, 0.0, 0.0, 0.0, 0.0, 0.0, 0.0, 0.0, 0.0, 0.0, 0.0, 0.0, 0.0, 0.0, 0.0, 0.0, 0.0, 0.0, 0.0, 0.0, 0.0, 0.0, 0.0, 0.0, 0.0, 0.0, 0.0, 0.0, 0.0, 0.0, 0.0, 0.0, 0.0, 0.0, 0.0, 0.0, 0.0, 0.0, 0.0, 0.0, 0.0, 0.0, 0.0, 0.0, 0.0, 0.0, 0.0, 0.0, 0.0, 0.0, 0.0, 0.0, 0.0, 0.0, 0.0, 0.0, 0.0, 0.0, 0.0, 0.0, 0.0, 0.0, 0.0, 0.0, 0.0, 0.0, 0.0, 0.0, 0.0, 0.0, 0.0, 0.0, 0.0, 0.0, 0.0, 0.0, 0.0, 0.0, 0.0, 0.0, 0.0, 0.0, 0.0, 0.0, 0.0, 0.0, 0.0, 0.0, 0.0, 0.0, 0.0, 0.0, 0.0, 0.0, 0.0, 0.0, 0.0, 0.0, 0.0, 0.0, 0.0, 0.0, 0.0, 0.0, 0.0, 0.0, 0.0, 0.0, 0.0, 0.0, 0.0, 0.0, 0.0, 0.0, 0.0, 0.0, 0.0, 0.0, 0.0, 0.0, 0.0, 0.0, 0.0, 0.0, 0.0, 0.0, 0.0, 0.0, 0.0, 0.0, 0.0, 0.0, 0.0, 0.0, 0.0, 0.0, 0.0, 0.0, 0.0, 0.0, 0.0, 0.0, 0.0, 0.0, 0.0, 0.0, 0.0, 0.0, 0.0, 0.0, 0.0, 0.0, 0.0, 0.0, 0.0, 0.0, 0.0, 0.0, 0.0, 0.0, 0.0, 0.0, 0.0, 0.0, 0.0, 0.0, 0.0, 0.0, 0.0, 0.0, 0.0, 0.0, 0.0, 0.0, 0.0, 0.0, 0.0, 0.0, 0.0, 0.0, 0.0, 0.0, 0.0, 0.0, 0.0, 0.0, 0.0, 0.0, 0.0, 0.0, 0.0, 0.0, 0.0, 0.0, 0.0, 0.0, 0.0, 0.0, 0.0, 0.0, 0.0, 0.0, 0.0, 0.0, 0.0, 0.0, 0.0, 0.0, 0.0, 0.0, 0.0, 0.0, 0.0, 0.0, 0.0, 0.0, 0.0, 0.0, 0.0, 0.0, 0.0, 0.0, 0.0, 0.0, 0.0, 0.0, 0.0, 0.0, 0.0, 0.0, 0.0, 0.0, 0.0, 0.0, 0.0, 0.0, 0.0, 0.0, 0.0, 0.0, 0.0, 0.0, 0.0, 0.0, 0.0, 0.0, 0.0, 0.0, 0.0, 0.0, 0.0, 0.0, 0.0, 0.0, 0.0, 0.0, 0.0, 0.0, 0.0, 0.0, 0.0, 0.0, 0.0, 0.0, 0.0, 0.0, 0.0, 0.0, 0.0, 0.0, 0.0, 0.0, 0.0, 0.0, 0.0, 0.0, 0.0, 0.0, 0.0, 0.0, 0.0, 0.0, 0.0, 0.0, 0.0, 0.0, 0.0, 0.0, 0.0, 0.0, 0.0, 0.0, 0.0, 0.0, 0.0, 0.0, 0.0, 0.0, 0.0, 0.0, 0.0, 0.0, 0.0, 0.0, 0.0, 0.0, 0.0, 0.0, 0.0, 0.0, 0.0, 0.0, 0.0, 0.0, 0.0, 0.0, 0.0, 0.0, 0.0, 0.0, 0.0, 0.0, 0.0, 0.0, 0.0, 0.0, 0.0, 0.0, 0.0, 0.0, 0.0, 0.0, 0.0, 0.0, 0.0, 0.0, 0.0, 0.0, 0.0, 0.0, 0.0, 0.0, 0.0, 0.0, 0.0, 0.0, 0.0, 0.0, 0.0, 0.0, 0.0, 0.0, 0.0, 0.0, 0.0, 0.0, 0.0, 0.0, 0.0, 0.0, 0.0, 0.0, 0.0, 0.0, 0.0, 0.0, 0.0, 0.0, 0.0, 0.0, 0.0, 0.0, 0.0, 0.0, 0.0, 0.0, 0.0, 0.0, 0.0, 0.0, 0.0, 0.0])
me_kailh_choc_low_profile_keycap_002.use_remesh_fix_poles = True
me_kailh_choc_low_profile_keycap_002.use_remesh_preserve_attributes = False
me_kailh_choc_low_profile_keycap_002.update()

# ---- objects
ob_stem = bpy.data.objects.new('Stem', me_kailh_choc_low_profile_keycap_002)

# ---- transforms, parenting, visibility, modifiers, constraints
ob_stem.location = (0.0, 0.0, 0.0)
ob_stem.rotation_euler = (-0.0, -3.142, -0.0)

# ---- collection membership
col_parts.objects.link(ob_stem)

# ---- scene / render settings (as saved in the file)
scene.frame_start = 1; scene.frame_end = 250; scene.frame_set(0)
scene.render.engine = 'BLENDER_EEVEE_NEXT'
scene.render.fps = 30
scene.cycles.sampling_pattern = 'TABULATED_SOBOL'
scene.cycles.use_light_tree = False
scene.view_settings.view_transform = 'Filmic'
scene.unit_settings.scale_length = 0.001
bpy.context.view_layer.update()

# ---- added for rendering (the .blend has no active camera and no usable light): camera, sun
cam_auto = bpy.data.cameras.new('AutoCamera')
cam_auto.lens = 50.0
cam_auto.sensor_width = 36.0
cam_auto.clip_end = 1000.0
ob_auto_camera = bpy.data.objects.new('AutoCamera', cam_auto)
scene.collection.objects.link(ob_auto_camera)
ob_auto_camera.location = (21.5835, -25.9002, 13.2668)
ob_auto_camera.rotation_euler = (1.09748, -7.21219e-08, 0.694738)
scene.camera = ob_auto_camera
light_auto_sun = bpy.data.lights.new('AutoSun', 'SUN')
light_auto_sun.energy = 3.0
light_auto_sun.angle = 0.0523599
ob_auto_sun = bpy.data.objects.new('AutoSun', light_auto_sun)
scene.collection.objects.link(ob_auto_sun)
ob_auto_sun.rotation_euler = (0.872665, 0.174533, 0.523599)
bpy.context.view_layer.update()
